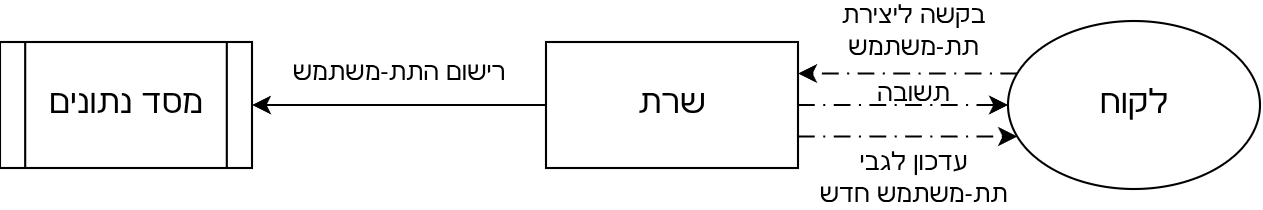

The diagram above was exported from draw.io. Its source (the exported page's mxGraphModel, read from the mxfile embedded in the PNG):
<mxGraphModel dx="678" dy="401" grid="1" gridSize="10" guides="1" tooltips="1" connect="1" arrows="1" fold="1" page="1" pageScale="1" pageWidth="850" pageHeight="1100" math="0" shadow="0">
  <root>
    <mxCell id="0" />
    <mxCell id="1" parent="0" />
    <mxCell id="a2DlJLH1b4CRjQ99sm9D-1" parent="1" style="shape=process;whiteSpace=wrap;html=1;backgroundOutline=1;" value="&lt;font style=&quot;font-size: 16px;&quot;&gt;מסד נתונים&lt;/font&gt;" vertex="1">
      <mxGeometry height="60" width="120" x="90" y="320" as="geometry" />
    </mxCell>
    <mxCell id="aoX3fkn9WRzyMmhd5KY0-3" edge="1" parent="1" source="a2DlJLH1b4CRjQ99sm9D-2" style="edgeStyle=orthogonalEdgeStyle;rounded=0;orthogonalLoop=1;jettySize=auto;html=1;entryX=1;entryY=0.5;entryDx=0;entryDy=0;" target="a2DlJLH1b4CRjQ99sm9D-1">
      <mxGeometry relative="1" as="geometry" />
    </mxCell>
    <mxCell id="aoX3fkn9WRzyMmhd5KY0-5" edge="1" parent="1" source="a2DlJLH1b4CRjQ99sm9D-2" style="edgeStyle=orthogonalEdgeStyle;rounded=0;orthogonalLoop=1;jettySize=auto;html=1;entryX=0;entryY=0.5;entryDx=0;entryDy=0;dashed=1;dashPattern=8 4 1 4;" target="a2DlJLH1b4CRjQ99sm9D-3">
      <mxGeometry relative="1" as="geometry" />
    </mxCell>
    <mxCell id="a2DlJLH1b4CRjQ99sm9D-2" parent="1" style="rounded=0;whiteSpace=wrap;html=1;" value="&lt;font style=&quot;font-size: 16px;&quot;&gt;שרת&lt;/font&gt;" vertex="1">
      <mxGeometry height="60" width="120" x="350" y="320" as="geometry" />
    </mxCell>
    <mxCell id="a2DlJLH1b4CRjQ99sm9D-4" edge="1" parent="1" source="a2DlJLH1b4CRjQ99sm9D-3" style="edgeStyle=orthogonalEdgeStyle;rounded=0;orthogonalLoop=1;jettySize=auto;html=1;entryX=1;entryY=0.25;entryDx=0;entryDy=0;dashed=1;dashPattern=8 4 1 4;" target="a2DlJLH1b4CRjQ99sm9D-2">
      <mxGeometry relative="1" as="geometry">
        <Array as="points">
          <mxPoint x="610" y="335" />
          <mxPoint x="610" y="335" />
        </Array>
      </mxGeometry>
    </mxCell>
    <mxCell id="a2DlJLH1b4CRjQ99sm9D-6" edge="1" parent="1" source="a2DlJLH1b4CRjQ99sm9D-2" style="edgeStyle=orthogonalEdgeStyle;rounded=0;orthogonalLoop=1;jettySize=auto;html=1;exitX=1;exitY=0.75;exitDx=0;exitDy=0;dashed=1;dashPattern=8 4 1 4;" target="a2DlJLH1b4CRjQ99sm9D-3">
      <mxGeometry relative="1" as="geometry">
        <Array as="points">
          <mxPoint x="610" y="365" />
          <mxPoint x="610" y="365" />
        </Array>
      </mxGeometry>
    </mxCell>
    <mxCell id="a2DlJLH1b4CRjQ99sm9D-3" parent="1" style="ellipse;whiteSpace=wrap;html=1;" value="&lt;font style=&quot;font-size: 16px;&quot;&gt;לקוח&lt;/font&gt;" vertex="1">
      <mxGeometry height="80" width="120" x="570" y="310" as="geometry" />
    </mxCell>
    <mxCell id="aoX3fkn9WRzyMmhd5KY0-1" parent="1" style="text;html=1;whiteSpace=wrap;strokeColor=none;fillColor=none;align=center;verticalAlign=middle;rounded=0;" value="בקשה ליצירת תת-משתמש" vertex="1">
      <mxGeometry height="30" width="110" x="470" y="300" as="geometry" />
    </mxCell>
    <mxCell id="aoX3fkn9WRzyMmhd5KY0-2" parent="1" style="text;html=1;whiteSpace=wrap;strokeColor=none;fillColor=none;align=center;verticalAlign=middle;rounded=0;" value="תשובה" vertex="1">
      <mxGeometry height="30" width="110" x="470" y="330" as="geometry" />
    </mxCell>
    <mxCell id="aoX3fkn9WRzyMmhd5KY0-4" parent="1" style="text;html=1;whiteSpace=wrap;strokeColor=none;fillColor=none;align=center;verticalAlign=middle;rounded=0;" value="רישום התת-משתמש" vertex="1">
      <mxGeometry height="30" width="120" x="220" y="320" as="geometry" />
    </mxCell>
    <mxCell id="aoX3fkn9WRzyMmhd5KY0-6" parent="1" style="text;html=1;whiteSpace=wrap;strokeColor=none;fillColor=none;align=center;verticalAlign=middle;rounded=0;" value="עדכון לגבי תת-משתמש חדש" vertex="1">
      <mxGeometry height="30" width="100" x="475" y="370" as="geometry" />
    </mxCell>
  </root>
</mxGraphModel>